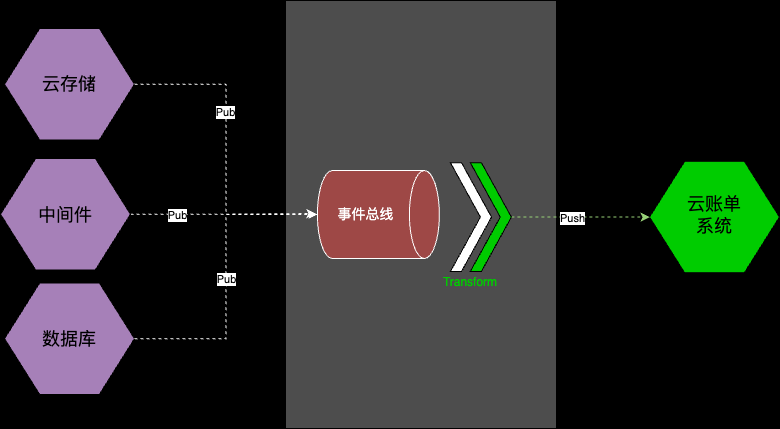

The diagram above was exported from draw.io. Its source (the exported page's mxGraphModel, read from the mxfile embedded in the PNG):
<mxGraphModel dx="954" dy="527" grid="0" gridSize="10" guides="1" tooltips="1" connect="1" arrows="1" fold="1" page="1" pageScale="1" pageWidth="827" pageHeight="1169" background="#000000" math="0" shadow="0">
  <root>
    <mxCell id="0" />
    <mxCell id="1" parent="0" />
    <mxCell id="m9w0L7mDfg-Hy0Zf4kCx-15" value="" style="rounded=0;whiteSpace=wrap;html=1;fillColor=#4D4D4D;" parent="1" vertex="1">
      <mxGeometry x="300" y="156" width="271" height="428" as="geometry" />
    </mxCell>
    <mxCell id="egfz6zBa7lYmq5XDyndJ-12" value="" style="verticalLabelPosition=bottom;verticalAlign=top;html=1;shape=hexagon;perimeter=hexagonPerimeter2;arcSize=6;size=0.27;fillColor=#A680B8;" parent="1" vertex="1">
      <mxGeometry x="19" y="184" width="130" height="111.43" as="geometry" />
    </mxCell>
    <mxCell id="egfz6zBa7lYmq5XDyndJ-15" value="&lt;font style=&quot;font-size: 18px;&quot;&gt;云存储&lt;/font&gt;" style="text;html=1;align=center;verticalAlign=middle;whiteSpace=wrap;rounded=0;" parent="1" vertex="1">
      <mxGeometry x="54" y="224.45" width="60" height="30" as="geometry" />
    </mxCell>
    <mxCell id="egfz6zBa7lYmq5XDyndJ-19" value="" style="verticalLabelPosition=bottom;verticalAlign=top;html=1;shape=hexagon;perimeter=hexagonPerimeter2;arcSize=6;size=0.27;fillColor=#00CC00;" parent="1" vertex="1">
      <mxGeometry x="664" y="316.85" width="130" height="111.43" as="geometry" />
    </mxCell>
    <mxCell id="egfz6zBa7lYmq5XDyndJ-20" value="&lt;span style=&quot;font-size: 18px;&quot;&gt;云账单系统&lt;/span&gt;" style="text;html=1;align=center;verticalAlign=middle;whiteSpace=wrap;rounded=0;" parent="1" vertex="1">
      <mxGeometry x="699" y="355" width="60" height="30" as="geometry" />
    </mxCell>
    <mxCell id="m9w0L7mDfg-Hy0Zf4kCx-5" value="" style="html=1;shadow=0;dashed=0;align=center;verticalAlign=middle;shape=mxgraph.arrows2.arrow;dy=0;dx=30;notch=30;direction=north;rotation=90;fillColor=#FFFFFF;strokeColor=#000000;flipV=0;flipH=1;" parent="1" vertex="1">
      <mxGeometry x="431.005" y="352.005" width="108.89" height="41.12" as="geometry" />
    </mxCell>
    <mxCell id="m9w0L7mDfg-Hy0Zf4kCx-21" style="edgeStyle=orthogonalEdgeStyle;rounded=0;orthogonalLoop=1;jettySize=auto;html=1;exitX=1;exitY=0.5;exitDx=0;exitDy=0;exitPerimeter=0;entryX=0;entryY=0.5;entryDx=0;entryDy=0;strokeColor=#97D077;dashed=1;" parent="1" source="m9w0L7mDfg-Hy0Zf4kCx-6" target="egfz6zBa7lYmq5XDyndJ-19" edge="1">
      <mxGeometry relative="1" as="geometry" />
    </mxCell>
    <mxCell id="m9w0L7mDfg-Hy0Zf4kCx-22" value="Push" style="edgeLabel;html=1;align=center;verticalAlign=middle;resizable=0;points=[];" parent="m9w0L7mDfg-Hy0Zf4kCx-21" vertex="1" connectable="0">
      <mxGeometry x="-0.2309" y="-1" relative="1" as="geometry">
        <mxPoint x="8" as="offset" />
      </mxGeometry>
    </mxCell>
    <mxCell id="m9w0L7mDfg-Hy0Zf4kCx-6" value="" style="html=1;shadow=0;dashed=0;align=center;verticalAlign=middle;shape=mxgraph.arrows2.arrow;dy=0;dx=30;notch=30;direction=north;rotation=90;fillColor=#00CC00;strokeColor=#000000;flipV=0;flipH=1;" parent="1" vertex="1">
      <mxGeometry x="450.885" y="352.005" width="108.89" height="41.12" as="geometry" />
    </mxCell>
    <mxCell id="m9w0L7mDfg-Hy0Zf4kCx-10" value="&lt;font color=&quot;#00cc00&quot;&gt;Transform&lt;/font&gt;" style="text;html=1;align=center;verticalAlign=middle;whiteSpace=wrap;rounded=0;" parent="1" vertex="1">
      <mxGeometry x="455.45" y="423" width="60" height="30" as="geometry" />
    </mxCell>
    <mxCell id="m9w0L7mDfg-Hy0Zf4kCx-11" value="&lt;font style=&quot;font-size: 14px;&quot; color=&quot;#ffffff&quot;&gt;事件总线&lt;/font&gt;" style="shape=cylinder3;whiteSpace=wrap;html=1;boundedLbl=1;backgroundOutline=1;size=15;direction=south;fillColor=#9E4846;strokeColor=#FFFFFF;" parent="1" vertex="1">
      <mxGeometry x="331.88" y="326" width="122" height="88" as="geometry" />
    </mxCell>
    <mxCell id="m9w0L7mDfg-Hy0Zf4kCx-23" style="edgeStyle=orthogonalEdgeStyle;rounded=0;orthogonalLoop=1;jettySize=auto;html=1;exitX=1;exitY=0.5;exitDx=0;exitDy=0;entryX=0.5;entryY=1;entryDx=0;entryDy=0;entryPerimeter=0;dashed=1;strokeColor=#FFFFFF;" parent="1" source="egfz6zBa7lYmq5XDyndJ-12" target="m9w0L7mDfg-Hy0Zf4kCx-11" edge="1">
      <mxGeometry relative="1" as="geometry" />
    </mxCell>
    <mxCell id="m9w0L7mDfg-Hy0Zf4kCx-24" value="Pub" style="edgeLabel;html=1;align=center;verticalAlign=middle;resizable=0;points=[];" parent="m9w0L7mDfg-Hy0Zf4kCx-23" vertex="1" connectable="0">
      <mxGeometry x="-0.2369" y="-1" relative="1" as="geometry">
        <mxPoint as="offset" />
      </mxGeometry>
    </mxCell>
    <mxCell id="8YSsli9hQhtiDxE-2XIZ-1" value="" style="verticalLabelPosition=bottom;verticalAlign=top;html=1;shape=hexagon;perimeter=hexagonPerimeter2;arcSize=6;size=0.27;fillColor=#A680B8;" parent="1" vertex="1">
      <mxGeometry x="19" y="438.45" width="130" height="111.43" as="geometry" />
    </mxCell>
    <mxCell id="8YSsli9hQhtiDxE-2XIZ-2" value="&lt;font style=&quot;font-size: 18px;&quot;&gt;数据库&lt;/font&gt;" style="text;html=1;align=center;verticalAlign=middle;whiteSpace=wrap;rounded=0;" parent="1" vertex="1">
      <mxGeometry x="54" y="478.9" width="60" height="30" as="geometry" />
    </mxCell>
    <mxCell id="8YSsli9hQhtiDxE-2XIZ-5" style="edgeStyle=orthogonalEdgeStyle;rounded=0;orthogonalLoop=1;jettySize=auto;html=1;exitX=1;exitY=0.5;exitDx=0;exitDy=0;entryX=0.5;entryY=1;entryDx=0;entryDy=0;entryPerimeter=0;dashed=1;strokeColor=#FFFFFF;" parent="1" source="8YSsli9hQhtiDxE-2XIZ-1" target="m9w0L7mDfg-Hy0Zf4kCx-11" edge="1">
      <mxGeometry relative="1" as="geometry" />
    </mxCell>
    <mxCell id="8YSsli9hQhtiDxE-2XIZ-6" value="Pub" style="edgeLabel;html=1;align=center;verticalAlign=middle;resizable=0;points=[];" parent="8YSsli9hQhtiDxE-2XIZ-5" vertex="1" connectable="0">
      <mxGeometry x="-0.0186" y="1" relative="1" as="geometry">
        <mxPoint x="1" as="offset" />
      </mxGeometry>
    </mxCell>
    <mxCell id="pdEvPXPhfCHKv2khUPHh-5" style="edgeStyle=orthogonalEdgeStyle;rounded=0;orthogonalLoop=1;jettySize=auto;html=1;exitX=1;exitY=0.5;exitDx=0;exitDy=0;strokeColor=#FFFFFF;dashed=1;" parent="1" source="pdEvPXPhfCHKv2khUPHh-1" edge="1">
      <mxGeometry relative="1" as="geometry">
        <mxPoint x="330" y="369" as="targetPoint" />
      </mxGeometry>
    </mxCell>
    <mxCell id="pdEvPXPhfCHKv2khUPHh-6" value="Pub" style="edgeLabel;html=1;align=center;verticalAlign=middle;resizable=0;points=[];" parent="pdEvPXPhfCHKv2khUPHh-5" vertex="1" connectable="0">
      <mxGeometry x="-0.5033" y="-1" relative="1" as="geometry">
        <mxPoint as="offset" />
      </mxGeometry>
    </mxCell>
    <mxCell id="pdEvPXPhfCHKv2khUPHh-1" value="" style="verticalLabelPosition=bottom;verticalAlign=top;html=1;shape=hexagon;perimeter=hexagonPerimeter2;arcSize=6;size=0.27;fillColor=#A680B8;" parent="1" vertex="1">
      <mxGeometry x="15" y="314" width="130" height="111.43" as="geometry" />
    </mxCell>
    <mxCell id="pdEvPXPhfCHKv2khUPHh-2" value="&lt;span style=&quot;font-size: 18px;&quot;&gt;中间件&lt;/span&gt;" style="text;html=1;align=center;verticalAlign=middle;whiteSpace=wrap;rounded=0;" parent="1" vertex="1">
      <mxGeometry x="50" y="354.71" width="60" height="30" as="geometry" />
    </mxCell>
  </root>
</mxGraphModel>